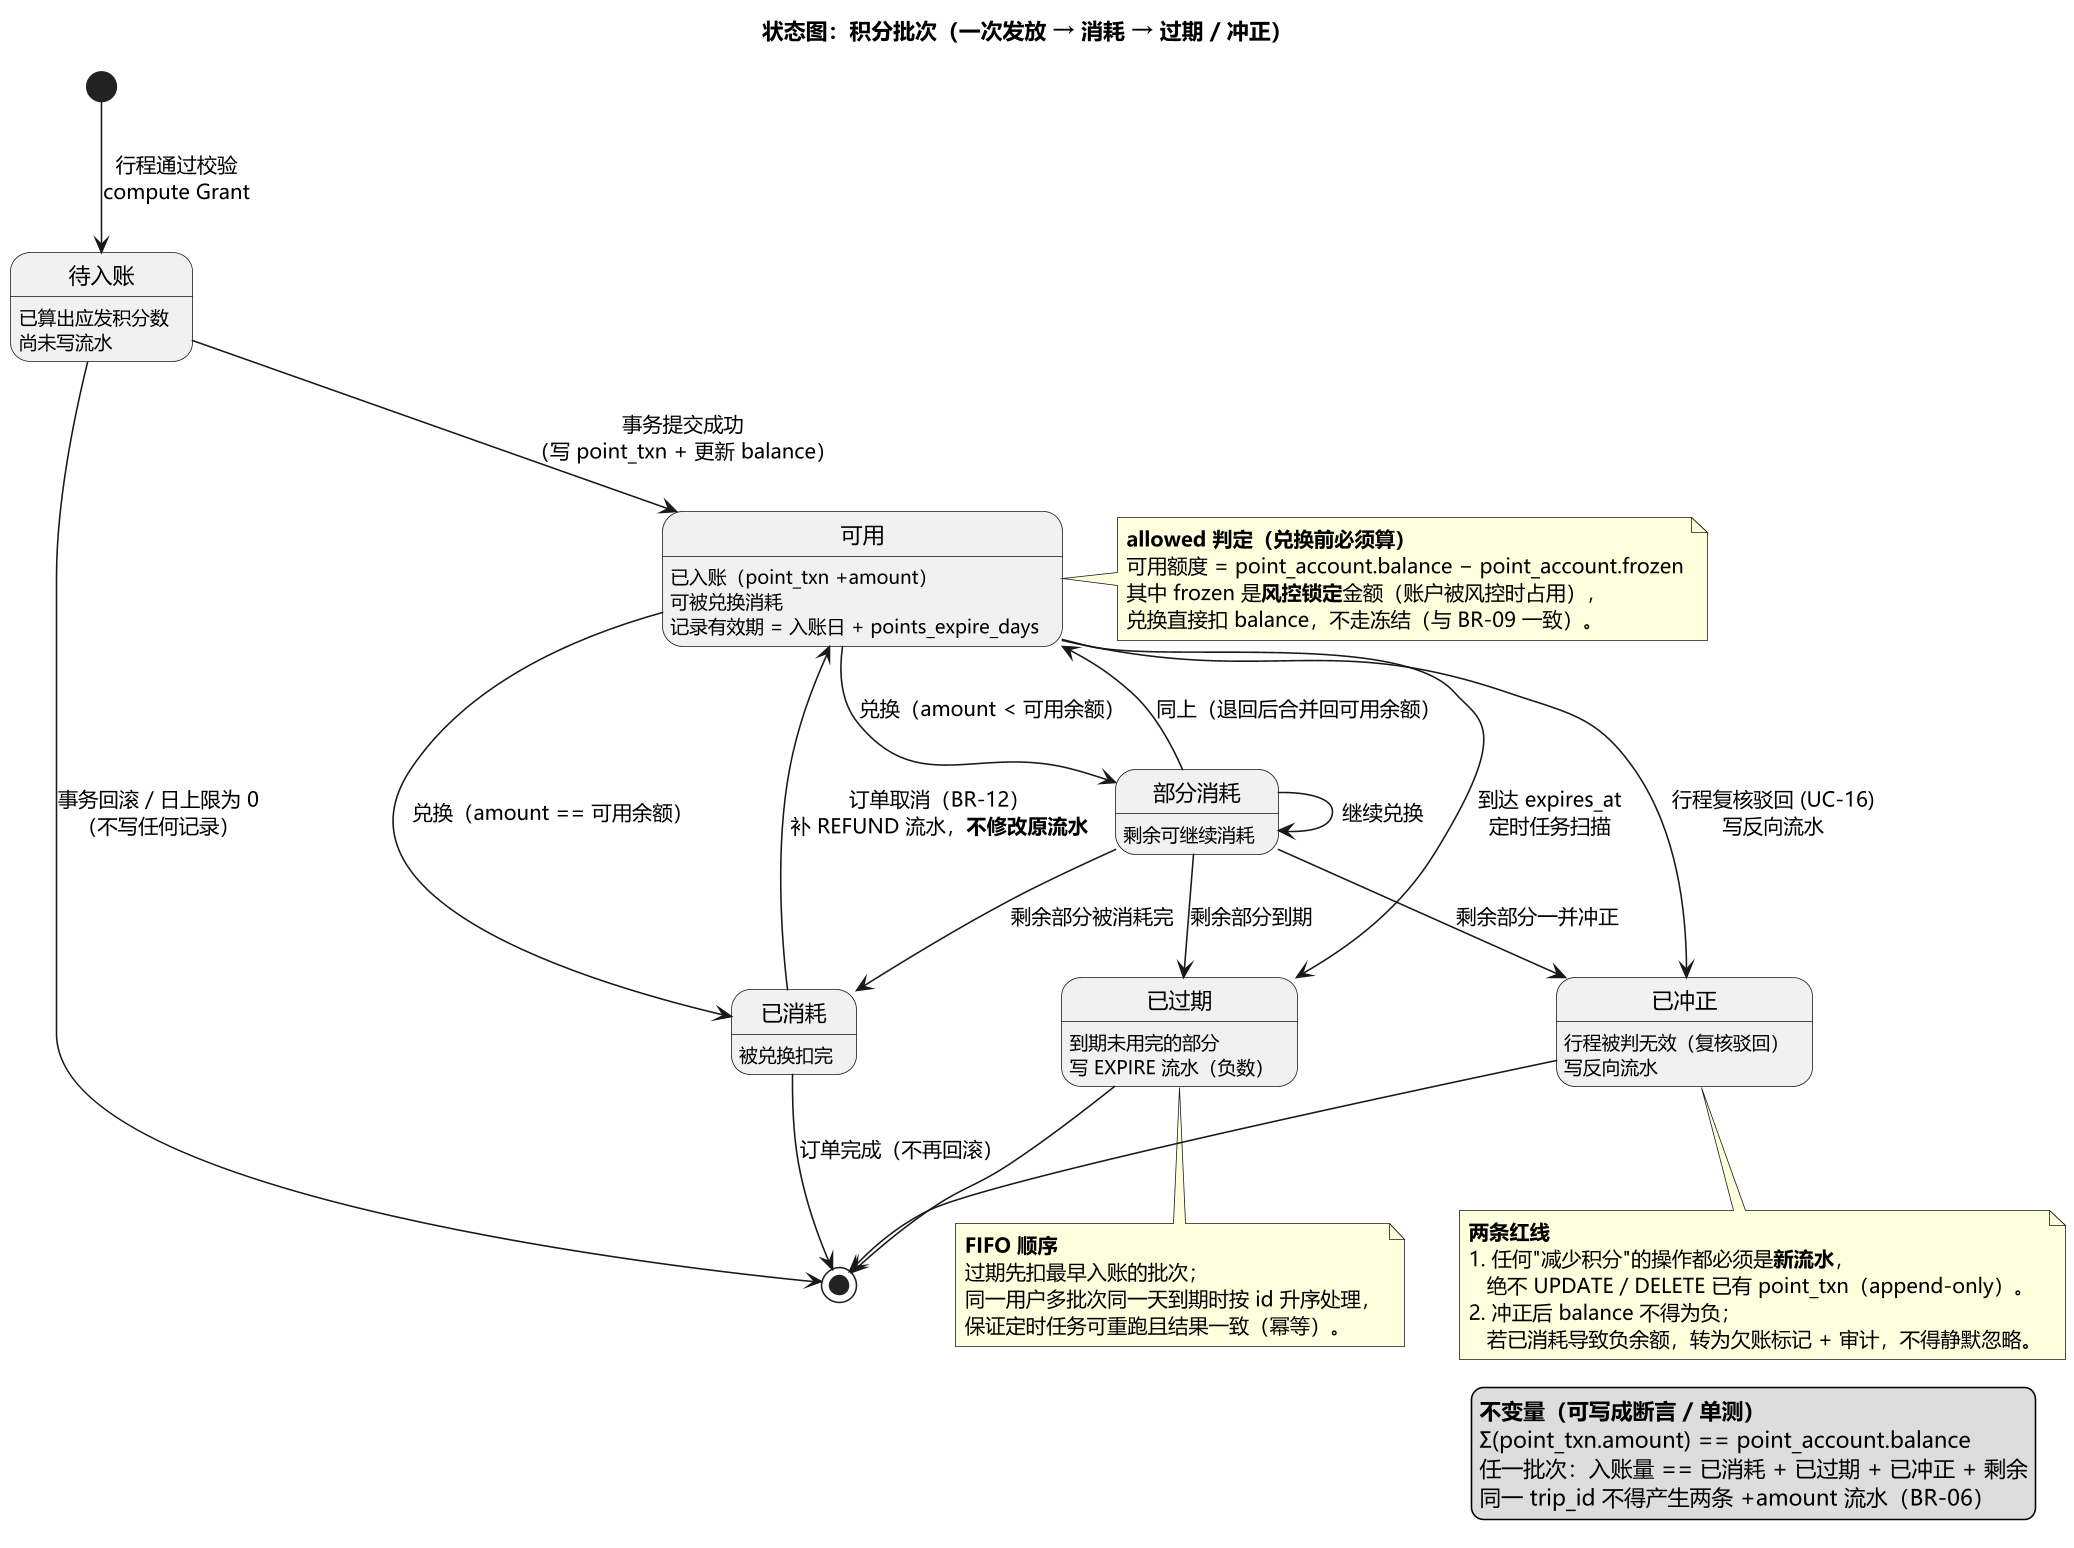

The diagram above was rendered by PlantUML. Its source (embedded in the PNG):
@startuml 图2-9 状态图：积分批次生命周期
' 依据：需求规格说明书 BR-07 / BR-08 / BR-11 / BR-12；§2.5 事件目录 PointsExpired
' 视角：以"一次发放"为单位（积分批次），而非账户余额 ——
'       余额是汇总值，批次才能表达"哪一批过期了"（FIFO，BR-11）。

skinparam defaultFontName "Microsoft YaHei"
skinparam dpi 150
skinparam shadowing false

title 状态图：积分批次（一次发放 → 消耗 → 过期 / 冲正）

[*] --> 待入账 : 行程通过校验\ncompute Grant

state 待入账 {
  待入账 : 已算出应发积分数\n尚未写流水
}

state 可用 {
  可用 : 已入账（point_txn +amount）\n可被兑换消耗
  可用 : 记录有效期 = 入账日 + points_expire_days
}

state 已消耗 {
  已消耗 : 被兑换扣完
}

state 部分消耗 {
  部分消耗 : 剩余可继续消耗
}

state 已过期 {
  已过期 : 到期未用完的部分\n写 EXPIRE 流水（负数）
}

state 已冲正 {
  已冲正 : 行程被判无效（复核驳回）\n写反向流水
}

' ---------- 正向 ----------
待入账 --> 可用 : 事务提交成功\n（写 point_txn + 更新 balance）
待入账 --> [*] : 事务回滚 / 日上限为 0\n（不写任何记录）

可用 --> 部分消耗 : 兑换（amount < 可用余额）
可用 --> 已消耗 : 兑换（amount == 可用余额）
部分消耗 --> 部分消耗 : 继续兑换
部分消耗 --> 已消耗 : 剩余部分被消耗完

可用 --> 已过期 : 到达 expires_at\n定时任务扫描
部分消耗 --> 已过期 : 剩余部分到期
可用 --> 已冲正 : 行程复核驳回 (UC-16)\n写反向流水
部分消耗 --> 已冲正 : 剩余部分一并冲正

' ---------- 回滚 ----------
已消耗 --> 可用 : 订单取消（BR-12）\n补 REFUND 流水，**不修改原流水**
部分消耗 --> 可用 : 同上（退回后合并回可用余额）

已过期 --> [*]
已冲正 --> [*]
已消耗 --> [*] : 订单完成（不再回滚）

note right of 可用
  **allowed 判定（兑换前必须算）**
  可用额度 = point_account.balance − point_account.frozen
  其中 frozen 是**风控锁定**金额（账户被风控时占用），
  兑换直接扣 balance，不走冻结（与 BR-09 一致）。
end note

note bottom of 已过期
  **FIFO 顺序**
  过期先扣最早入账的批次；
  同一用户多批次同一天到期时按 id 升序处理，
  保证定时任务可重跑且结果一致（幂等）。
end note

note bottom of 已冲正
  **两条红线**
  1. 任何"减少积分"的操作都必须是**新流水**，
     绝不 UPDATE / DELETE 已有 point_txn（append-only）。
  2. 冲正后 balance 不得为负；
     若已消耗导致负余额，转为欠账标记 + 审计，不得静默忽略。
end note

legend right
  **不变量（可写成断言 / 单测）**
  Σ(point_txn.amount) == point_account.balance
  任一批次：入账量 == 已消耗 + 已过期 + 已冲正 + 剩余
  同一 trip_id 不得产生两条 +amount 流水（BR-06）
endlegend

@enduml